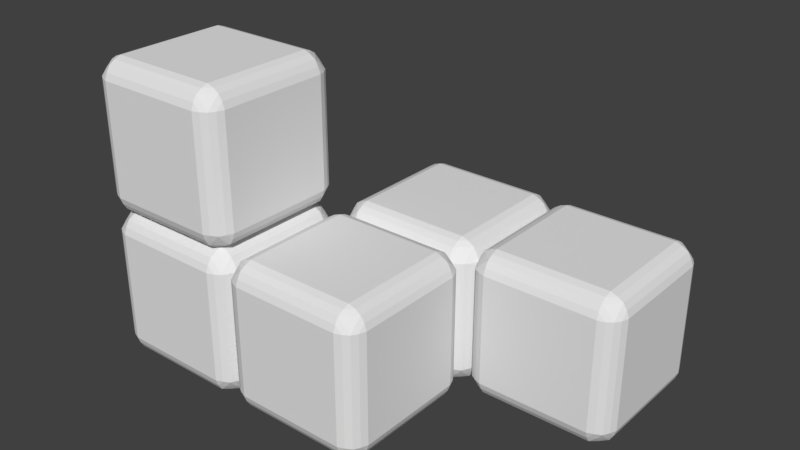 # Source: j.blend  (saved by Blender 2.79.0; exported with 4.5.12 LTS)
import bpy
from mathutils import Matrix  # noqa: F401  (used for matrix-valued properties, if any)

bpy.ops.wm.read_factory_settings(use_empty=True)
scene = bpy.context.scene
scene.name = 'Scene'

# ---- collections
col_collection_1 = bpy.data.collections.new('Collection 1'); scene.collection.children.link(col_collection_1)

# ---- world
world_world = bpy.data.worlds.new('World'); scene.world = world_world
world_world.color = (0.05088, 0.05088, 0.05088)
world_world.use_sun_shadow = False
world_world.sun_shadow_jitter_overblur = 0.0
world_world.cycles.sampling_method = 'MANUAL'

# ---- meshes
me_plane_003 = bpy.data.meshes.new('Plane.003')
me_plane_003.from_pydata([(4.75, 1.0, -0.75), (3.25, 1.0, -0.75), (4.75, 1.0, 0.75), (3.25, 1.0, 0.75), (5.0, 2.75, 0.75), (5.0, 2.75, -0.75), (5.0, 1.25, 0.75), (5.0, 1.25, -0.75), (4.75, 3.0, -0.75), (3.25, 3.0, -0.75), (4.75, 3.0, 0.75), (3.25, 3.0, 0.75), (4.75, 2.75, 1.0), (3.25, 2.75, 1.0), (4.75, 1.25, 1.0), (3.25, 1.25, 1.0), (4.839, 2.75, 0.968), (3.161, 2.75, 0.968), (4.839, 1.25, 0.968), (3.161, 1.25, 0.968), (4.919, 2.75, 0.9187), (3.082, 2.75, 0.9187), (4.919, 1.25, 0.9187), (3.082, 1.25, 0.9187), (4.746, 2.968, 0.8389), (3.25, 2.968, 0.8389), (4.746, 1.032, 0.8389), (3.25, 1.032, 0.8389), (4.746, 2.839, 0.968), (3.25, 2.839, 0.968), (4.746, 1.161, 0.968), (3.25, 1.161, 0.968), (4.75, 2.919, 0.9187), (3.25, 2.919, 0.9187), (4.75, 1.081, 0.9187), (3.25, 1.081, 0.9187), (4.968, 2.75, 0.8389), (3.032, 2.75, 0.8389), (4.968, 1.25, 0.8389), (3.032, 1.25, 0.8389), (4.75, 1.25, -1.0), (3.25, 1.25, -1.0), (4.75, 2.75, -1.0), (3.25, 2.75, -1.0), (4.839, 1.25, -0.968), (3.161, 1.25, -0.968), (4.839, 2.75, -0.968), (3.161, 2.75, -0.968), (4.919, 1.25, -0.9187), (3.082, 1.25, -0.9187), (4.919, 2.75, -0.9187), (3.082, 2.75, -0.9187), (4.746, 1.032, -0.8389), (3.25, 1.032, -0.8389), (4.746, 2.968, -0.8389), (3.25, 2.968, -0.8389), (4.746, 1.161, -0.968), (3.25, 1.161, -0.968), (4.746, 2.839, -0.968), (3.25, 2.839, -0.968), (4.75, 1.081, -0.9187), (3.25, 1.081, -0.9187), (4.75, 2.919, -0.9187), (3.25, 2.919, -0.9187), (4.968, 1.25, -0.8389), (3.032, 1.25, -0.8389), (4.968, 2.75, -0.8389), (3.032, 2.75, -0.8389), (4.839, 1.032, -0.7456), (4.968, 1.161, 0.7456), (4.839, 1.032, 0.7456), (4.968, 1.161, -0.7456), (4.919, 1.081, -0.75), (4.919, 1.081, 0.75), (4.97, 2.838, 0.7456), (4.921, 2.918, 0.75), (4.839, 2.968, 0.7456), (4.968, 2.839, -0.7456), (4.919, 2.919, -0.75), (4.839, 2.968, -0.7456), (3.161, 2.968, -0.7456), (3.161, 2.968, 0.7456), (3.032, 2.839, -0.7456), (3.032, 2.839, 0.7456), (3.082, 2.919, -0.75), (3.082, 2.919, 0.75), (3.082, 1.081, 0.75), (3.082, 1.081, -0.75), (3.161, 1.032, 0.7456), (3.161, 1.032, -0.7456), (3.032, 1.161, 0.7456), (3.032, 1.161, -0.7456), (4.919, 2.839, -0.8389), (4.839, 2.839, 0.9187), (4.919, 2.839, 0.8389), (4.839, 2.919, 0.8389), (4.839, 2.839, -0.9187), (4.839, 2.919, -0.8389), (3.161, 1.161, 0.9187), (3.161, 2.839, 0.9187), (4.839, 1.161, 0.9187), (3.161, 2.839, -0.9187), (3.161, 1.161, -0.9187), (4.839, 1.161, -0.9187), (4.919, 1.161, -0.8389), (4.839, 1.081, -0.8389), (4.839, 1.081, 0.8389), (4.919, 1.161, 0.8389), (3.161, 2.919, 0.8389), (3.082, 2.839, 0.8389), (3.161, 2.919, -0.8389), (3.082, 2.839, -0.8389), (3.161, 1.081, 0.8389), (3.082, 1.161, 0.8389), (3.161, 1.081, -0.8389), (3.082, 1.161, -0.8389), (1.0, 2.75, 0.75), (1.0, 2.75, -0.75), (1.0, 1.25, 0.75), (1.0, 1.25, -0.75), (3.0, 2.75, 0.75), (3.0, 2.75, -0.75), (3.0, 1.25, 0.75), (3.0, 1.25, -0.75), (2.75, 3.0, -0.75), (1.25, 3.0, -0.75), (2.75, 3.0, 0.75), (1.25, 3.0, 0.75), (2.75, 2.75, 1.0), (1.25, 2.75, 1.0), (2.75, 1.25, 1.0), (1.25, 1.25, 1.0), (2.839, 2.75, 0.968), (1.161, 2.75, 0.968), (2.839, 1.25, 0.968), (1.161, 1.25, 0.968), (2.919, 2.75, 0.9187), (1.082, 2.75, 0.9187), (2.919, 1.25, 0.9187), (1.082, 1.25, 0.9187), (2.746, 2.968, 0.8389), (1.25, 2.968, 0.8389), (2.746, 1.032, 0.8389), (1.25, 1.032, 0.8389), (2.746, 2.839, 0.968), (1.25, 2.839, 0.968), (2.746, 1.161, 0.968), (1.25, 1.161, 0.968), (2.75, 2.919, 0.9187), (1.25, 2.919, 0.9187), (2.75, 1.081, 0.9187), (1.25, 1.081, 0.9187), (2.968, 2.75, 0.8389), (1.032, 2.75, 0.8389), (2.968, 1.25, 0.8389), (1.032, 1.25, 0.8389), (2.75, 1.25, -1.0), (1.25, 1.25, -1.0), (2.75, 2.75, -1.0), (1.25, 2.75, -1.0), (2.839, 1.25, -0.968), (1.161, 1.25, -0.968), (2.839, 2.75, -0.968), (1.161, 2.75, -0.968), (2.919, 1.25, -0.9187), (1.082, 1.25, -0.9187), (2.919, 2.75, -0.9187), (1.082, 2.75, -0.9187), (2.746, 1.032, -0.8389), (1.25, 1.032, -0.8389), (2.746, 2.968, -0.8389), (1.25, 2.968, -0.8389), (2.746, 1.161, -0.968), (1.25, 1.161, -0.968), (2.746, 2.839, -0.968), (1.25, 2.839, -0.968), (2.75, 1.081, -0.9187), (1.25, 1.081, -0.9187), (2.75, 2.919, -0.9187), (1.25, 2.919, -0.9187), (2.968, 1.25, -0.8389), (1.032, 1.25, -0.8389), (2.968, 2.75, -0.8389), (1.032, 2.75, -0.8389), (2.839, 1.032, -0.7456), (2.968, 1.161, 0.7456), (2.839, 1.032, 0.7456), (2.968, 1.161, -0.7456), (2.919, 1.081, -0.75), (2.919, 1.081, 0.75), (2.97, 2.838, 0.7456), (2.921, 2.918, 0.75), (2.839, 2.968, 0.7456), (2.968, 2.839, -0.7456), (2.919, 2.919, -0.75), (2.839, 2.968, -0.7456), (1.161, 2.968, -0.7456), (1.161, 2.968, 0.7456), (1.032, 2.839, -0.7456), (1.032, 2.839, 0.7456), (1.082, 2.919, -0.75), (1.082, 2.919, 0.75), (1.082, 1.081, 0.75), (1.082, 1.081, -0.75), (1.161, 1.032, 0.7456), (1.161, 1.032, -0.7456), (1.032, 1.161, 0.7456), (1.032, 1.161, -0.7456), (2.919, 2.839, -0.8389), (2.839, 2.839, 0.9187), (2.919, 2.839, 0.8389), (2.839, 2.919, 0.8389), (2.839, 2.839, -0.9187), (2.839, 2.919, -0.8389), (1.161, 1.161, 0.9187), (1.161, 2.839, 0.9187), (2.839, 1.161, 0.9187), (1.161, 2.839, -0.9187), (1.161, 1.161, -0.9187), (2.839, 1.161, -0.9187), (2.919, 1.161, -0.8389), (2.839, 1.081, -0.8389), (2.839, 1.081, 0.8389), (2.919, 1.161, 0.8389), (1.161, 2.919, 0.8389), (1.082, 2.839, 0.8389), (1.161, 2.919, -0.8389), (1.082, 2.839, -0.8389), (1.161, 1.081, 0.8389), (1.082, 1.161, 0.8389), (1.161, 1.081, -0.8389), (1.082, 1.161, -0.8389), (3.0, -0.75, -0.7503), (3.0, -0.75, 0.7497), (3.0, 0.75, -0.7503), (3.0, 0.75, 0.7497), (1.25, 0.75, 0.9997), (1.25, -0.75, 0.9997), (2.75, 0.75, 0.9997), (2.75, -0.75, 0.9997), (1.25, 0.75, -1.0), (1.25, -0.75, -1.0), (2.75, 0.75, -1.0), (2.75, -0.75, -1.0), (1.0, -0.75, -0.7503), (1.0, -0.75, 0.7497), (1.0, 0.75, -0.7503), (1.0, 0.75, 0.7497), (1.25, 1.0, -0.7503), (1.25, 1.0, 0.7497), (2.75, 1.0, -0.7503), (2.75, 1.0, 0.7497), (1.25, 0.968, -0.8392), (1.25, 0.968, 0.8386), (2.75, 0.968, -0.8392), (2.75, 0.968, 0.8386), (1.25, 0.9187, -0.919), (1.25, 0.9187, 0.9185), (2.75, 0.9187, -0.919), (2.75, 0.9187, 0.9185), (1.032, 0.8389, -0.7459), (1.032, 0.8389, 0.7497), (2.968, 0.8389, -0.7459), (2.968, 0.8389, 0.7497), (1.161, 0.968, -0.7459), (1.161, 0.968, 0.7497), (2.839, 0.968, -0.7459), (2.839, 0.968, 0.7497), (1.081, 0.9187, -0.7503), (1.081, 0.9187, 0.7497), (2.919, 0.9187, -0.7503), (2.919, 0.9187, 0.7497), (1.25, 0.8389, -0.9682), (1.25, 0.8389, 0.9677), (2.75, 0.8389, -0.9682), (2.75, 0.8389, 0.9677), (2.75, -1.0, -0.7503), (2.75, -1.0, 0.7497), (1.25, -1.0, -0.7503), (1.25, -1.0, 0.7497), (2.75, -0.968, -0.8392), (2.75, -0.968, 0.8386), (1.25, -0.968, -0.8392), (1.25, -0.968, 0.8386), (2.75, -0.9187, -0.919), (2.75, -0.9187, 0.9185), (1.25, -0.9188, -0.919), (1.25, -0.9188, 0.9185), (2.968, -0.8389, -0.7459), (2.968, -0.8389, 0.7497), (1.032, -0.8389, -0.7459), (1.032, -0.8389, 0.7497), (2.839, -0.968, -0.7459), (2.839, -0.968, 0.7497), (1.161, -0.968, -0.7459), (1.161, -0.968, 0.7497), (2.919, -0.9187, -0.7503), (2.919, -0.9187, 0.7497), (1.081, -0.9188, -0.7503), (1.081, -0.9188, 0.7497), (2.75, -0.8389, -0.9682), (2.75, -0.8389, 0.9677), (1.25, -0.8389, -0.9682), (1.25, -0.8389, 0.9677), (2.968, -0.7456, -0.8392), (2.839, 0.7456, -0.9682), (2.968, 0.7456, -0.8392), (2.839, -0.7456, -0.9682), (2.919, -0.75, -0.919), (2.919, 0.75, -0.919), (1.162, 0.7456, -0.9697), (1.082, 0.75, -0.9205), (1.032, 0.7456, -0.8392), (1.161, -0.7456, -0.9682), (1.081, -0.75, -0.919), (1.032, -0.7456, -0.8392), (1.032, -0.7456, 0.8386), (1.032, 0.7456, 0.8386), (1.161, -0.7456, 0.9677), (1.161, 0.7456, 0.9677), (1.081, -0.75, 0.9185), (1.081, 0.75, 0.9185), (2.919, 0.75, 0.9185), (2.919, -0.75, 0.9185), (2.968, 0.7456, 0.8386), (2.968, -0.7456, 0.8386), (2.839, 0.7456, 0.9677), (2.839, -0.7456, 0.9677), (1.161, -0.8389, -0.919), (1.161, 0.9187, -0.8392), (1.161, 0.8389, -0.919), (1.081, 0.8389, -0.8392), (1.161, -0.9188, -0.8392), (1.081, -0.8389, -0.8392), (2.839, 0.9187, 0.8386), (1.161, 0.9187, 0.8386), (2.839, 0.9187, -0.8392), (1.161, -0.9188, 0.8386), (2.839, -0.9187, 0.8386), (2.839, -0.9187, -0.8392), (2.839, -0.8389, -0.919), (2.919, -0.8389, -0.8392), (2.919, 0.8389, -0.8392), (2.839, 0.8389, -0.919), (1.081, 0.8389, 0.8386), (1.161, 0.8389, 0.9185), (1.081, -0.8389, 0.8386), (1.161, -0.8389, 0.9185), (2.919, 0.8389, 0.8386), (2.839, 0.8389, 0.9185), (2.919, -0.8389, 0.8386), (2.839, -0.8389, 0.9185), (-0.75, 0.75, -1.0), (-0.75, -0.75, -1.0), (0.75, 0.75, -1.0), (0.75, -0.75, -1.0), (-1.0, -0.75, -0.7503), (-1.0, -0.75, 0.7497), (-1.0, 0.75, -0.7503), (-1.0, 0.75, 0.7497), (-0.75, 1.0, -0.7503), (-0.75, 1.0, 0.7497), (0.75, 1.0, -0.7503), (0.75, 1.0, 0.7497), (-0.75, 0.968, -0.8392), (-0.75, 0.968, 0.8386), (0.75, 0.968, -0.8392), (0.75, 0.968, 0.8386), (-0.75, 0.9187, -0.919), (-0.75, 0.9187, 0.9185), (0.75, 0.9187, -0.919), (0.75, 0.9187, 0.9185), (-0.968, 0.8389, -0.7459), (-0.968, 0.8389, 0.7497), (0.9679, 0.8389, -0.7459), (0.9679, 0.8389, 0.7497), (-0.8389, 0.968, -0.7459), (-0.8389, 0.968, 0.7497), (0.8389, 0.968, -0.7459), (0.8389, 0.968, 0.7497), (-0.9188, 0.9187, -0.7503), (-0.9188, 0.9187, 0.7497), (0.9187, 0.9187, -0.7503), (0.9187, 0.9187, 0.7497), (-0.75, 0.8389, -0.9682), (-0.75, 0.8389, 0.9677), (0.75, 0.8389, -0.9682), (0.75, 0.8389, 0.9677), (0.75, -1.0, -0.7503), (0.75, -1.0, 0.7497), (-0.75, -1.0, -0.7503), (-0.75, -1.0, 0.7497), (0.75, -0.968, -0.8392), (0.75, -0.968, 0.8386), (-0.75, -0.968, -0.8392), (-0.75, -0.968, 0.8386), (0.75, -0.9188, -0.919), (0.75, -0.9188, 0.9185), (-0.75, -0.9188, -0.919), (-0.75, -0.9188, 0.9185), (0.9679, -0.8389, -0.7459), (0.9679, -0.8389, 0.7497), (-0.968, -0.8389, -0.7459), (-0.968, -0.8389, 0.7497), (0.8389, -0.968, -0.7459), (0.8389, -0.968, 0.7497), (-0.8389, -0.968, -0.7459), (-0.8389, -0.968, 0.7497), (0.9187, -0.9188, -0.7503), (0.9187, -0.9188, 0.7497), (-0.9188, -0.9188, -0.7503), (-0.9188, -0.9188, 0.7497), (0.75, -0.8389, -0.9682), (0.75, -0.8389, 0.9677), (-0.75, -0.8389, -0.9682), (-0.75, -0.8389, 0.9677), (0.9679, -0.7456, -0.8392), (0.8389, 0.7456, -0.9682), (0.9679, 0.7456, -0.8392), (0.8389, -0.7456, -0.9682), (0.9187, -0.75, -0.919), (0.9187, 0.75, -0.919), (-0.8377, 0.7456, -0.9697), (-0.9175, 0.75, -0.9205), (-0.968, 0.7456, -0.8392), (-0.8389, -0.7456, -0.9682), (-0.9188, -0.75, -0.919), (-0.968, -0.7456, -0.8392), (-0.968, -0.7456, 0.8386), (-0.968, 0.7456, 0.8386), (-0.8389, -0.7456, 0.9677), (-0.8389, 0.7456, 0.9677), (-0.9188, -0.75, 0.9185), (-0.9188, 0.75, 0.9185), (0.9187, 0.75, 0.9185), (0.9187, -0.75, 0.9185), (0.9679, 0.7456, 0.8386), (0.9679, -0.7456, 0.8386), (0.8389, 0.7456, 0.9677), (0.8389, -0.7456, 0.9677), (-0.8389, -0.8389, -0.919), (-0.8389, 0.9187, -0.8392), (-0.8389, 0.8389, -0.919), (-0.9188, 0.8389, -0.8392), (-0.8389, -0.9188, -0.8392), (-0.9188, -0.8389, -0.8392), (0.8389, 0.9187, 0.8386), (-0.8389, 0.9187, 0.8386), (0.8389, 0.9187, -0.8392), (-0.8389, -0.9188, 0.8386), (0.8389, -0.9188, 0.8386), (0.8389, -0.9188, -0.8392), (0.8389, -0.8389, -0.919), (0.9187, -0.8389, -0.8392), (0.9187, 0.8389, -0.8392), (0.8389, 0.8389, -0.919), (-0.9188, 0.8389, 0.8386), (-0.8389, 0.8389, 0.9185), (-0.9188, -0.8389, 0.8386), (-0.8389, -0.8389, 0.9185), (0.9187, 0.8389, 0.8386), (0.8389, 0.8389, 0.9185), (0.9187, -0.8389, 0.8386), (0.8389, -0.8389, 0.9185), (1.0, -0.75, 1.25), (1.0, -0.75, 2.75), (1.0, 0.75, 1.25), (1.0, 0.75, 2.75), (-0.75, 0.75, 3.0), (-0.75, -0.75, 3.0), (0.75, 0.75, 3.0), (0.75, -0.75, 3.0), (-0.75, 0.75, 0.9997), (-0.75, -0.75, 0.9997), (0.75, 0.75, 0.9997), (0.75, -0.75, 0.9997), (-1.0, -0.75, 1.25), (-1.0, -0.75, 2.75), (-1.0, 0.75, 1.25), (-1.0, 0.75, 2.75), (-0.75, 1.0, 1.25), (-0.75, 1.0, 2.75), (0.75, 1.0, 1.25), (0.75, 1.0, 2.75), (-0.75, 0.968, 1.161), (-0.75, 0.968, 2.839), (0.75, 0.968, 1.161), (0.75, 0.968, 2.839), (-0.75, 0.9187, 1.081), (-0.75, 0.9187, 2.918), (0.75, 0.9187, 1.081), (0.75, 0.9187, 2.918), (-0.968, 0.8389, 1.254), (-0.968, 0.8389, 2.75), (0.9679, 0.8389, 1.254), (0.9679, 0.8389, 2.75), (-0.8389, 0.968, 1.254), (-0.8389, 0.968, 2.75), (0.8389, 0.968, 1.254), (0.8389, 0.968, 2.75), (-0.9188, 0.9187, 1.25), (-0.9188, 0.9187, 2.75), (0.9187, 0.9187, 1.25), (0.9187, 0.9187, 2.75), (-0.75, 0.8389, 1.032), (-0.75, 0.8389, 2.968), (0.75, 0.8389, 1.032), (0.75, 0.8389, 2.968), (0.75, -1.0, 1.25), (0.75, -1.0, 2.75), (-0.75, -1.0, 1.25), (-0.75, -1.0, 2.75), (0.75, -0.968, 1.161), (0.75, -0.968, 2.839), (-0.75, -0.968, 1.161), (-0.75, -0.968, 2.839), (0.75, -0.9188, 1.081), (0.75, -0.9188, 2.918), (-0.75, -0.9188, 1.081), (-0.75, -0.9188, 2.918), (0.9679, -0.8389, 1.254), (0.9679, -0.8389, 2.75), (-0.968, -0.8389, 1.254), (-0.968, -0.8389, 2.75), (0.8389, -0.968, 1.254), (0.8389, -0.968, 2.75), (-0.8389, -0.968, 1.254), (-0.8389, -0.968, 2.75), (0.9187, -0.9188, 1.25), (0.9187, -0.9188, 2.75), (-0.9188, -0.9188, 1.25), (-0.9188, -0.9188, 2.75), (0.75, -0.8389, 1.032), (0.75, -0.8389, 2.968), (-0.75, -0.8389, 1.032), (-0.75, -0.8389, 2.968), (0.9679, -0.7456, 1.161), (0.8389, 0.7456, 1.032), (0.9679, 0.7456, 1.161), (0.8389, -0.7456, 1.032), (0.9187, -0.75, 1.081), (0.9187, 0.75, 1.081), (-0.8377, 0.7456, 1.03), (-0.9175, 0.75, 1.079), (-0.968, 0.7456, 1.161), (-0.8389, -0.7456, 1.032), (-0.9188, -0.75, 1.081), (-0.968, -0.7456, 1.161), (-0.968, -0.7456, 2.839), (-0.968, 0.7456, 2.839), (-0.8389, -0.7456, 2.968), (-0.8389, 0.7456, 2.968), (-0.9188, -0.75, 2.918), (-0.9188, 0.75, 2.918), (0.9187, 0.75, 2.918), (0.9187, -0.75, 2.918), (0.9679, 0.7456, 2.839), (0.9679, -0.7456, 2.839), (0.8389, 0.7456, 2.968), (0.8389, -0.7456, 2.968), (-0.8389, -0.8389, 1.081), (-0.8389, 0.9187, 1.161), (-0.8389, 0.8389, 1.081), (-0.9188, 0.8389, 1.161), (-0.8389, -0.9188, 1.161), (-0.9188, -0.8389, 1.161), (0.8389, 0.9187, 2.839), (-0.8389, 0.9187, 2.839), (0.8389, 0.9187, 1.161), (-0.8389, -0.9188, 2.839), (0.8389, -0.9188, 2.839), (0.8389, -0.9188, 1.161), (0.8389, -0.8389, 1.081), (0.9187, -0.8389, 1.161), (0.9187, 0.8389, 1.161), (0.8389, 0.8389, 1.081), (-0.9188, 0.8389, 2.839), (-0.8389, 0.8389, 2.918), (-0.9188, -0.8389, 2.839), (-0.8389, -0.8389, 2.918), (0.9187, 0.8389, 2.839), (0.8389, 0.8389, 2.918), (0.9187, -0.8389, 2.839), (0.8389, -0.8389, 2.918)], [], [(0, 2, 3, 1), (4, 6, 7, 5), (8, 9, 11, 10), (12, 13, 15, 14), (15, 31, 30, 14), (17, 21, 23, 19), (26, 34, 35, 27), (12, 14, 18, 16), (18, 14, 30), (19, 31, 15), (17, 13, 29), (16, 28, 12), (13, 17, 19, 15), (12, 28, 29, 13), (30, 31, 35, 34), (32, 28, 93), (28, 32, 33, 29), (18, 22, 20, 16), (37, 39, 23, 21), (38, 36, 20, 22), (24, 25, 33, 32), (10, 11, 25, 24), (2, 26, 27, 3), (6, 4, 36, 38), (40, 41, 43, 42), (43, 59, 58, 42), (45, 49, 51, 47), (54, 62, 63, 55), (40, 42, 46, 44), (46, 42, 58), (47, 59, 43), (45, 41, 57), (44, 56, 40), (41, 45, 47, 43), (40, 56, 57, 41), (50, 92, 66), (56, 60, 61, 57), (46, 50, 48, 44), (65, 67, 51, 49), (66, 64, 48, 50), (52, 53, 61, 60), (58, 59, 63, 62), (8, 54, 55, 9), (5, 7, 64, 66), (0, 1, 53, 52), (26, 2, 70), (0, 68, 70, 2), (52, 68, 0), (71, 69, 73, 72), (68, 72, 73, 70), (6, 69, 71, 7), (38, 69, 6), (64, 7, 71), (4, 5, 77, 74), (10, 76, 79, 8), (76, 75, 78, 79), (77, 78, 75, 74), (5, 66, 77), (58, 96, 46), (77, 66, 92), (8, 79, 54), (36, 4, 74), (74, 94, 36), (24, 76, 10), (81, 80, 84, 85), (83, 85, 84, 82), (11, 9, 80, 81), (25, 11, 81), (55, 80, 9), (86, 90, 91, 87), (86, 87, 89, 88), (3, 88, 89, 1), (27, 88, 3), (53, 1, 89), (22, 18, 100), (30, 100, 18), (65, 123, 121, 67), (16, 20, 93), (16, 93, 28), (32, 95, 24), (20, 36, 94), (75, 94, 74), (76, 24, 95), (75, 76, 95), (93, 20, 94), (94, 75, 95), (32, 93, 95), (94, 95, 93), (78, 77, 92), (79, 78, 97), (62, 96, 58), (50, 46, 96), (92, 50, 96), (78, 92, 97), (79, 97, 54), (54, 97, 62), (62, 97, 96), (96, 97, 92), (80, 110, 84), (111, 82, 84), (47, 51, 101), (17, 99, 21), (37, 21, 109), (25, 108, 33), (35, 31, 98), (27, 35, 112), (23, 39, 113), (115, 87, 91), (114, 89, 87), (61, 102, 57), (34, 100, 30), (38, 22, 107), (34, 26, 106), (105, 72, 68), (104, 71, 72), (44, 48, 103), (107, 22, 100), (34, 106, 100), (100, 106, 107), (70, 106, 26), (73, 106, 70), (106, 73, 107), (73, 69, 107), (69, 38, 107), (44, 103, 56), (56, 103, 60), (68, 52, 105), (72, 105, 104), (71, 104, 64), (48, 64, 104), (103, 48, 104), (104, 105, 103), (52, 60, 105), (103, 105, 60), (57, 102, 45), (49, 45, 102), (91, 65, 115), (87, 115, 114), (89, 114, 53), (53, 114, 61), (61, 114, 102), (114, 115, 102), (49, 115, 65), (102, 115, 49), (90, 113, 39), (90, 86, 113), (31, 19, 98), (35, 98, 112), (88, 27, 112), (88, 112, 86), (113, 86, 112), (112, 98, 113), (113, 98, 23), (23, 98, 19), (17, 29, 99), (29, 33, 99), (108, 99, 33), (81, 108, 25), (85, 108, 81), (99, 109, 21), (83, 37, 109), (85, 83, 109), (108, 85, 109), (99, 108, 109), (82, 111, 67), (84, 110, 111), (80, 55, 110), (55, 63, 110), (47, 101, 59), (59, 101, 63), (110, 63, 101), (111, 110, 101), (101, 51, 111), (51, 67, 111), (116, 117, 119, 118), (124, 125, 127, 126), (128, 129, 131, 130), (131, 147, 146, 130), (133, 137, 139, 135), (142, 150, 151, 143), (128, 130, 134, 132), (134, 130, 146), (135, 147, 131), (133, 129, 145), (132, 144, 128), (129, 133, 135, 131), (128, 144, 145, 129), (146, 147, 151, 150), (148, 144, 209), (144, 148, 149, 145), (134, 138, 136, 132), (153, 155, 139, 137), (154, 152, 136, 138), (140, 141, 149, 148), (116, 118, 155, 153), (126, 127, 141, 140), (122, 120, 152, 154), (156, 157, 159, 158), (159, 175, 174, 158), (161, 165, 167, 163), (170, 178, 179, 171), (156, 158, 162, 160), (162, 158, 174), (163, 175, 159), (161, 157, 173), (160, 172, 156), (157, 161, 163, 159), (156, 172, 173, 157), (166, 208, 182), (172, 176, 177, 173), (162, 166, 164, 160), (181, 183, 167, 165), (182, 180, 164, 166), (168, 169, 177, 176), (174, 175, 179, 178), (119, 117, 183, 181), (124, 170, 171, 125), (121, 123, 180, 182), (248, 205, 169), (204, 249, 143), (186, 142, 251), (250, 168, 184), (187, 185, 189, 188), (184, 188, 189, 186), (122, 185, 187, 123), (154, 185, 122), (180, 123, 187), (120, 121, 193, 190), (126, 192, 195, 124), (192, 191, 194, 195), (193, 194, 191, 190), (121, 182, 193), (174, 212, 162), (193, 182, 208), (124, 195, 170), (152, 120, 190), (190, 210, 152), (140, 192, 126), (197, 196, 200, 201), (199, 198, 117, 116), (199, 201, 200, 198), (127, 125, 196, 197), (141, 127, 197), (153, 199, 116), (183, 117, 198), (171, 196, 125), (202, 206, 207, 203), (202, 203, 205, 204), (250, 248, 169, 168), (118, 119, 207, 206), (249, 204, 205, 248), (155, 118, 206), (142, 143, 249, 251), (138, 134, 216), (146, 216, 134), (181, 207, 119), (132, 136, 209), (132, 209, 144), (148, 211, 140), (136, 152, 210), (191, 210, 190), (192, 140, 211), (191, 192, 211), (209, 136, 210), (210, 191, 211), (148, 209, 211), (210, 211, 209), (194, 193, 208), (195, 194, 213), (178, 212, 174), (166, 162, 212), (208, 166, 212), (194, 208, 213), (195, 213, 170), (170, 213, 178), (178, 213, 212), (212, 213, 208), (196, 226, 200), (227, 198, 200), (163, 167, 217), (133, 215, 137), (153, 137, 225), (141, 224, 149), (151, 147, 214), (143, 151, 228), (139, 155, 229), (231, 203, 207), (230, 205, 203), (177, 218, 173), (150, 216, 146), (154, 138, 223), (150, 142, 222), (221, 188, 184), (220, 187, 188), (160, 164, 219), (223, 138, 216), (150, 222, 216), (216, 222, 223), (186, 222, 142), (189, 222, 186), (222, 189, 223), (189, 185, 223), (185, 154, 223), (160, 219, 172), (172, 219, 176), (184, 168, 221), (188, 221, 220), (187, 220, 180), (164, 180, 220), (219, 164, 220), (220, 221, 219), (168, 176, 221), (219, 221, 176), (173, 218, 161), (165, 161, 218), (207, 181, 231), (203, 231, 230), (205, 230, 169), (169, 230, 177), (177, 230, 218), (230, 231, 218), (165, 231, 181), (218, 231, 165), (206, 229, 155), (206, 202, 229), (147, 135, 214), (151, 214, 228), (204, 143, 228), (204, 228, 202), (229, 202, 228), (228, 214, 229), (229, 214, 139), (139, 214, 135), (133, 145, 215), (145, 149, 215), (224, 215, 149), (197, 224, 141), (201, 224, 197), (215, 225, 137), (199, 153, 225), (201, 199, 225), (224, 201, 225), (215, 224, 225), (198, 227, 183), (200, 226, 227), (196, 171, 226), (171, 179, 226), (163, 217, 175), (175, 217, 179), (226, 179, 217), (227, 226, 217), (217, 167, 227), (167, 183, 227), (82, 121, 120, 83), (82, 67, 121), (90, 122, 123, 91), (123, 65, 91), (37, 120, 122, 39), (90, 39, 122), (83, 120, 37), (232, 234, 235, 233), (236, 237, 239, 238), (240, 242, 243, 241), (184, 186, 251, 250), (251, 267, 266, 250), (253, 257, 259, 255), (262, 270, 271, 263), (248, 250, 254, 252), (254, 250, 266), (255, 267, 251), (253, 249, 265), (252, 264, 248), (249, 253, 255, 251), (248, 264, 265, 249), (266, 267, 271, 270), (268, 264, 329), (264, 268, 269, 265), (254, 258, 256, 252), (273, 275, 259, 257), (274, 272, 256, 258), (260, 261, 269, 268), (236, 238, 275, 273), (246, 247, 261, 260), (234, 262, 263, 235), (242, 240, 272, 274), (276, 277, 279, 278), (279, 295, 294, 278), (281, 285, 287, 283), (290, 298, 299, 291), (276, 278, 282, 280), (282, 278, 294), (283, 295, 279), (281, 277, 293), (280, 292, 276), (277, 281, 283, 279), (276, 292, 293, 277), (286, 328, 302), (292, 296, 297, 293), (282, 286, 284, 280), (301, 303, 287, 285), (302, 300, 284, 286), (288, 289, 297, 296), (294, 295, 299, 298), (239, 237, 303, 301), (244, 290, 291, 245), (241, 243, 300, 302), (232, 233, 289, 288), (262, 234, 306), (232, 304, 306, 234), (288, 304, 232), (307, 305, 309, 308), (304, 308, 309, 306), (242, 305, 307, 243), (274, 305, 242), (300, 243, 307), (240, 241, 313, 310), (246, 312, 315, 244), (312, 311, 314, 315), (313, 314, 311, 310), (241, 302, 313), (294, 332, 282), (313, 302, 328), (244, 315, 290), (272, 240, 310), (310, 330, 272), (260, 312, 246), (317, 316, 320, 321), (319, 318, 237, 236), (319, 321, 320, 318), (247, 245, 316, 317), (261, 247, 317), (273, 319, 236), (303, 237, 318), (291, 316, 245), (322, 326, 327, 323), (322, 323, 325, 324), (235, 324, 325, 233), (238, 239, 327, 326), (263, 324, 235), (275, 238, 326), (289, 233, 325), (258, 254, 336), (266, 336, 254), (301, 327, 239), (252, 256, 329), (252, 329, 264), (268, 331, 260), (256, 272, 330), (311, 330, 310), (312, 260, 331), (311, 312, 331), (329, 256, 330), (330, 311, 331), (268, 329, 331), (330, 331, 329), (314, 313, 328), (315, 314, 333), (298, 332, 294), (286, 282, 332), (328, 286, 332), (314, 328, 333), (315, 333, 290), (290, 333, 298), (298, 333, 332), (332, 333, 328), (316, 346, 320), (347, 318, 320), (283, 287, 337), (253, 335, 257), (273, 257, 345), (261, 344, 269), (271, 267, 334), (263, 271, 348), (259, 275, 349), (351, 323, 327), (350, 325, 323), (297, 338, 293), (270, 336, 266), (274, 258, 343), (270, 262, 342), (341, 308, 304), (340, 307, 308), (280, 284, 339), (343, 258, 336), (270, 342, 336), (336, 342, 343), (306, 342, 262), (309, 342, 306), (342, 309, 343), (309, 305, 343), (305, 274, 343), (280, 339, 292), (292, 339, 296), (304, 288, 341), (308, 341, 340), (307, 340, 300), (284, 300, 340), (339, 284, 340), (340, 341, 339), (288, 296, 341), (339, 341, 296), (293, 338, 281), (285, 281, 338), (327, 301, 351), (323, 351, 350), (325, 350, 289), (289, 350, 297), (297, 350, 338), (350, 351, 338), (285, 351, 301), (338, 351, 285), (326, 349, 275), (326, 322, 349), (267, 255, 334), (271, 334, 348), (324, 263, 348), (324, 348, 322), (349, 322, 348), (348, 334, 349), (349, 334, 259), (259, 334, 255), (253, 265, 335), (265, 269, 335), (344, 335, 269), (317, 344, 261), (321, 344, 317), (335, 345, 257), (319, 273, 345), (321, 319, 345), (344, 321, 345), (335, 344, 345), (318, 347, 303), (320, 346, 347), (316, 291, 346), (291, 299, 346), (283, 337, 295), (295, 337, 299), (346, 299, 337), (347, 346, 337), (337, 287, 347), (287, 303, 347), (352, 354, 355, 353), (356, 357, 359, 358), (360, 361, 363, 362), (363, 379, 378, 362), (365, 369, 371, 367), (374, 382, 383, 375), (360, 362, 366, 364), (366, 362, 378), (367, 379, 363), (365, 361, 377), (364, 376, 360), (361, 365, 367, 363), (360, 376, 377, 361), (378, 379, 383, 382), (380, 376, 441), (376, 380, 381, 377), (366, 370, 368, 364), (385, 387, 371, 369), (386, 384, 368, 370), (372, 373, 381, 380), (358, 359, 373, 372), (354, 352, 384, 386), (388, 389, 391, 390), (391, 407, 406, 390), (393, 397, 399, 395), (402, 410, 411, 403), (388, 390, 394, 392), (394, 390, 406), (395, 407, 391), (393, 389, 405), (392, 404, 388), (389, 393, 395, 391), (388, 404, 405, 389), (398, 440, 414), (404, 408, 409, 405), (394, 398, 396, 392), (413, 415, 399, 397), (414, 412, 396, 398), (400, 401, 409, 408), (406, 407, 411, 410), (356, 402, 403, 357), (353, 355, 412, 414), (419, 417, 421, 420), (416, 420, 421, 418), (354, 417, 419, 355), (386, 417, 354), (412, 355, 419), (352, 353, 425, 422), (358, 424, 427, 356), (424, 423, 426, 427), (425, 426, 423, 422), (353, 414, 425), (406, 444, 394), (425, 414, 440), (356, 427, 402), (384, 352, 422), (422, 442, 384), (372, 424, 358), (429, 428, 432, 433), (431, 433, 432, 430), (359, 357, 428, 429), (373, 359, 429), (403, 428, 357), (434, 438, 439, 435), (434, 435, 437, 436), (370, 366, 448), (378, 448, 366), (413, 475, 473, 415), (364, 368, 441), (364, 441, 376), (380, 443, 372), (368, 384, 442), (423, 442, 422), (424, 372, 443), (423, 424, 443), (441, 368, 442), (442, 423, 443), (380, 441, 443), (442, 443, 441), (426, 425, 440), (427, 426, 445), (410, 444, 406), (398, 394, 444), (440, 398, 444), (426, 440, 445), (427, 445, 402), (402, 445, 410), (410, 445, 444), (444, 445, 440), (428, 458, 432), (459, 430, 432), (395, 399, 449), (365, 447, 369), (385, 369, 457), (373, 456, 381), (383, 379, 446), (375, 383, 460), (371, 387, 461), (463, 435, 439), (462, 437, 435), (409, 450, 405), (382, 448, 378), (386, 370, 455), (382, 374, 454), (453, 420, 416), (452, 419, 420), (392, 396, 451), (455, 370, 448), (382, 454, 448), (448, 454, 455), (418, 454, 374), (421, 454, 418), (454, 421, 455), (421, 417, 455), (417, 386, 455), (392, 451, 404), (404, 451, 408), (416, 400, 453), (420, 453, 452), (419, 452, 412), (396, 412, 452), (451, 396, 452), (452, 453, 451), (400, 408, 453), (451, 453, 408), (405, 450, 393), (397, 393, 450), (439, 413, 463), (435, 463, 462), (437, 462, 401), (401, 462, 409), (409, 462, 450), (462, 463, 450), (397, 463, 413), (450, 463, 397), (438, 461, 387), (438, 434, 461), (379, 367, 446), (383, 446, 460), (436, 375, 460), (436, 460, 434), (461, 434, 460), (460, 446, 461), (461, 446, 371), (371, 446, 367), (365, 377, 447), (377, 381, 447), (456, 447, 381), (429, 456, 373), (433, 456, 429), (447, 457, 369), (431, 385, 457), (433, 431, 457), (456, 433, 457), (447, 456, 457), (430, 459, 415), (432, 458, 459), (428, 403, 458), (403, 411, 458), (395, 449, 407), (407, 449, 411), (458, 411, 449), (459, 458, 449), (449, 399, 459), (399, 415, 459), (464, 466, 467, 465), (468, 469, 471, 470), (476, 477, 479, 478), (480, 481, 483, 482), (483, 499, 498, 482), (485, 489, 491, 487), (494, 502, 503, 495), (480, 482, 486, 484), (486, 482, 498), (487, 499, 483), (485, 481, 497), (484, 496, 480), (481, 485, 487, 483), (480, 496, 497, 481), (498, 499, 503, 502), (500, 496, 561), (496, 500, 501, 497), (486, 490, 488, 484), (505, 507, 491, 489), (506, 504, 488, 490), (492, 493, 501, 500), (468, 470, 507, 505), (478, 479, 493, 492), (466, 494, 495, 467), (474, 472, 504, 506), (508, 509, 511, 510), (511, 527, 526, 510), (513, 517, 519, 515), (522, 530, 531, 523), (508, 510, 514, 512), (514, 510, 526), (515, 527, 511), (513, 509, 525), (512, 524, 508), (509, 513, 515, 511), (508, 524, 525, 509), (518, 560, 534), (524, 528, 529, 525), (514, 518, 516, 512), (533, 535, 519, 517), (534, 532, 516, 518), (520, 521, 529, 528), (526, 527, 531, 530), (471, 469, 535, 533), (476, 522, 523, 477), (473, 475, 532, 534), (464, 465, 521, 520), (494, 466, 538), (464, 536, 538, 466), (520, 536, 464), (539, 537, 541, 540), (536, 540, 541, 538), (474, 537, 539, 475), (506, 537, 474), (532, 475, 539), (472, 473, 545, 542), (478, 544, 547, 476), (544, 543, 546, 547), (545, 546, 543, 542), (473, 534, 545), (526, 564, 514), (545, 534, 560), (476, 547, 522), (504, 472, 542), (542, 562, 504), (492, 544, 478), (549, 548, 552, 553), (551, 550, 469, 468), (551, 553, 552, 550), (479, 477, 548, 549), (493, 479, 549), (505, 551, 468), (535, 469, 550), (523, 548, 477), (554, 558, 559, 555), (554, 555, 557, 556), (467, 556, 557, 465), (470, 471, 559, 558), (495, 556, 467), (507, 470, 558), (521, 465, 557), (490, 486, 568), (498, 568, 486), (533, 559, 471), (484, 488, 561), (484, 561, 496), (500, 563, 492), (488, 504, 562), (543, 562, 542), (544, 492, 563), (543, 544, 563), (561, 488, 562), (562, 543, 563), (500, 561, 563), (562, 563, 561), (546, 545, 560), (547, 546, 565), (530, 564, 526), (518, 514, 564), (560, 518, 564), (546, 560, 565), (547, 565, 522), (522, 565, 530), (530, 565, 564), (564, 565, 560), (548, 578, 552), (579, 550, 552), (515, 519, 569), (485, 567, 489), (505, 489, 577), (493, 576, 501), (503, 499, 566), (495, 503, 580), (491, 507, 581), (583, 555, 559), (582, 557, 555), (529, 570, 525), (502, 568, 498), (506, 490, 575), (502, 494, 574), (573, 540, 536), (572, 539, 540), (512, 516, 571), (575, 490, 568), (502, 574, 568), (568, 574, 575), (538, 574, 494), (541, 574, 538), (574, 541, 575), (541, 537, 575), (537, 506, 575), (512, 571, 524), (524, 571, 528), (536, 520, 573), (540, 573, 572), (539, 572, 532), (516, 532, 572), (571, 516, 572), (572, 573, 571), (520, 528, 573), (571, 573, 528), (525, 570, 513), (517, 513, 570), (559, 533, 583), (555, 583, 582), (557, 582, 521), (521, 582, 529), (529, 582, 570), (582, 583, 570), (517, 583, 533), (570, 583, 517), (558, 581, 507), (558, 554, 581), (499, 487, 566), (503, 566, 580), (556, 495, 580), (556, 580, 554), (581, 554, 580), (580, 566, 581), (581, 566, 491), (491, 566, 487), (485, 497, 567), (497, 501, 567), (576, 567, 501), (549, 576, 493), (553, 576, 549), (567, 577, 489), (551, 505, 577), (553, 551, 577), (576, 553, 577), (567, 576, 577), (550, 579, 535), (552, 578, 579), (548, 523, 578), (523, 531, 578), (515, 569, 527), (527, 569, 531), (578, 531, 569), (579, 578, 569), (569, 519, 579), (519, 535, 579), (430, 473, 472, 431), (430, 415, 473), (438, 474, 475, 439), (475, 413, 439), (385, 472, 474, 387), (438, 387, 474), (431, 472, 385), (247, 436, 437, 245), (437, 401, 245), (244, 245, 401, 400), (400, 416, 244), (244, 416, 418, 246), (418, 374, 246), (246, 374, 375, 247), (375, 436, 247)])
me_plane_003.use_remesh_preserve_volume = False
me_plane_003.use_remesh_preserve_attributes = False
me_plane_003.use_mirror_vertex_groups = False
me_plane_003.update()

# ---- objects
ob_box = bpy.data.objects.new('Box', me_plane_003)

# ---- transforms, parenting, visibility, modifiers, constraints
ob_box.location = (0.0, 0.0, 0.0)
ob_box.lineart.crease_threshold = 0.0

# ---- collection membership
col_collection_1.objects.link(ob_box)

# ---- scene / render settings (as saved in the file)
scene.frame_start = 1; scene.frame_end = 250; scene.frame_set(0)
scene.render.engine = 'BLENDER_EEVEE_NEXT'
scene.render.resolution_percentage = 50
scene.render.dither_intensity = 0.0
scene.cycles.use_denoising = False
scene.cycles.samples = 128
scene.cycles.sampling_pattern = 'TABULATED_SOBOL'
scene.cycles.use_adaptive_sampling = False
scene.cycles.use_light_tree = False
scene.cycles.blur_glossy = 0.0
scene.cycles.sample_clamp_indirect = 0.0
scene.view_settings.view_transform = 'Standard'
bpy.context.view_layer.update()

# ---- added for rendering (the .blend has no active camera and no usable light): camera, sun
cam_auto = bpy.data.cameras.new('AutoCamera')
cam_auto.lens = 50.0
cam_auto.sensor_width = 36.0
cam_auto.clip_end = 1000.0
ob_auto_camera = bpy.data.objects.new('AutoCamera', cam_auto)
scene.collection.objects.link(ob_auto_camera)
ob_auto_camera.location = (9.62992, -8.15575, 7.10357)
ob_auto_camera.rotation_euler = (1.09748, -7.21219e-08, 0.694738)
scene.camera = ob_auto_camera
light_auto_sun = bpy.data.lights.new('AutoSun', 'SUN')
light_auto_sun.energy = 3.0
light_auto_sun.angle = 0.0523599
ob_auto_sun = bpy.data.objects.new('AutoSun', light_auto_sun)
scene.collection.objects.link(ob_auto_sun)
ob_auto_sun.rotation_euler = (0.872665, 0.174533, 0.523599)
bpy.context.view_layer.update()
